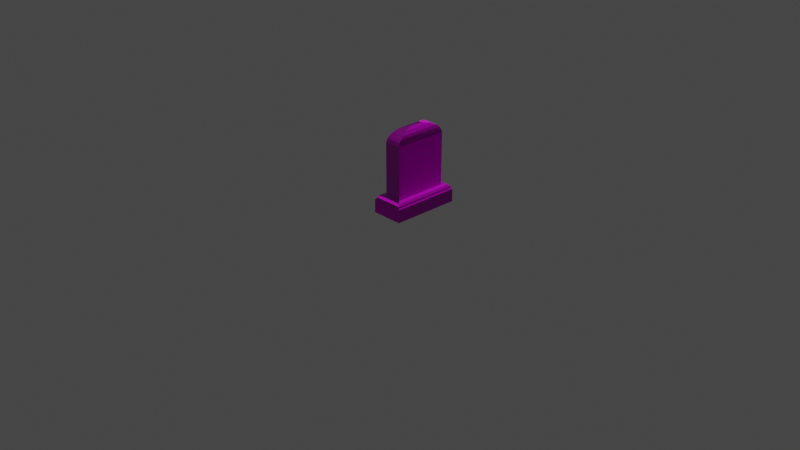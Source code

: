 # Source: gravestone_TYPE010.blend  (saved by Blender 2.90.8; exported with 4.5.12 LTS)
import bpy
from mathutils import Matrix  # noqa: F401  (used for matrix-valued properties, if any)

bpy.ops.wm.read_factory_settings(use_empty=True)
scene = bpy.context.scene
scene.name = 'Scene'

# ---- collections
col_collection = bpy.data.collections.new('Collection'); scene.collection.children.link(col_collection)

# ---- images (referenced by path relative to the original .blend; pixels are not part of the script)
import os
ASSET_DIR = os.environ.get("B2B_ASSET_DIR", "")  # directory of the original .blend (textures are referenced by path, not embedded)
HERE = os.path.dirname(os.path.abspath(__file__))  # packed textures are extracted next to this script under _unpacked/

def load_image(name, relpath, width, height, colorspace="sRGB"):
    """Load a texture the original file referenced (path relative to the .blend, or extracted next to this script)."""
    p = next((c for c in (os.path.join(HERE, relpath), os.path.join(ASSET_DIR, relpath)) if relpath and os.path.exists(c)), "")
    if p:
        img = bpy.data.images.load(p, check_existing=True)
        img.name = name
    else:  # same state as the original file: an image datablock whose file is absent (Cycles renders it pink)
        img = bpy.data.images.new(name, width, height)
        img.source = "FILE"
        img.filepath = "//" + (relpath or name)
    img.colorspace_settings.name = colorspace
    return img
img_gravestone_type010_defaultmaterial_basecolor_png = load_image('gravestone_TYPE010_DefaultMaterial_BaseColor.png', '10-texts/gravestone_TYPE010_DefaultMaterial_BaseColor.png', 1024, 1024, 'sRGB')
img_gravestone_type010_defaultmaterial_metallic_png = load_image('gravestone_TYPE010_DefaultMaterial_Metallic.png', '10-texts/gravestone_TYPE010_DefaultMaterial_Metallic.png', 1024, 1024, 'Non-Color')
img_gravestone_type010_defaultmaterial_roughness_png = load_image('gravestone_TYPE010_DefaultMaterial_Roughness.png', '10-texts/gravestone_TYPE010_DefaultMaterial_Roughness.png', 1024, 1024, 'Non-Color')
img_gravestone_type010_defaultmaterial_normal_png = load_image('gravestone_TYPE010_DefaultMaterial_Normal.png', '10-texts/gravestone_TYPE010_DefaultMaterial_Normal.png', 1024, 1024, 'Non-Color')

# ---- materials (node trees are filled in below, after node groups)
mat_text = bpy.data.materials.new('text')
mat_text.alpha_threshold = 0.0
mat_text.use_transparent_shadow = False
mat_text.line_color = (0.0, 0.0, 0.0, 1.0)

# ---- material node trees
mat_text.use_nodes = True; mat_text.node_tree.nodes.clear()
_N = mat_text.node_tree.nodes; _L = mat_text.node_tree.links
n0 = _N.new('ShaderNodeOutputMaterial'); n0.name = 'Material Output'; n0.location = (300, 300)
n1 = _N.new('ShaderNodeBsdfPrincipled'); n1.name = 'Principled BSDF'; n1.location = (10, 300)
n1.distribution = 'GGX'
n1.subsurface_method = 'BURLEY'
n1.inputs[3].default_value = 1.45
n1.inputs[27].default_value = (0.0, 0.0, 0.0, 1.0)
n1.inputs[28].default_value = 1.0
n2 = _N.new('ShaderNodeTexImage'); n2.name = 'Image Texture'; n2.location = (-380, 294)
n2.image = img_gravestone_type010_defaultmaterial_basecolor_png
n3 = _N.new('ShaderNodeTexImage'); n3.name = 'Image Texture.001'; n3.location = (-357, 173)
n3.image = img_gravestone_type010_defaultmaterial_metallic_png
n4 = _N.new('ShaderNodeTexImage'); n4.name = 'Image Texture.002'; n4.location = (-323, 47)
n4.image = img_gravestone_type010_defaultmaterial_roughness_png
n5 = _N.new('ShaderNodeNormalMap'); n5.name = 'Normal Map'; n5.location = (-224, -219)
n6 = _N.new('ShaderNodeTexImage'); n6.name = 'Image Texture.003'; n6.location = (-612, -201)
n6.image = img_gravestone_type010_defaultmaterial_normal_png
_L.new(n1.outputs[0], n0.inputs[0])
_L.new(n2.outputs[0], n1.inputs[0])
_L.new(n3.outputs[0], n1.inputs[1])
_L.new(n4.outputs[0], n1.inputs[2])
_L.new(n5.outputs[0], n1.inputs[5])
_L.new(n6.outputs[0], n5.inputs[1])
_L.new(n6.outputs[1], n5.inputs[0])
n0.is_active_output = True

# ---- world
world_world = bpy.data.worlds.new('World'); scene.world = world_world
world_world.use_nodes = True; world_world.node_tree.nodes.clear()
_N = world_world.node_tree.nodes; _L = world_world.node_tree.links
n0 = _N.new('ShaderNodeOutputWorld'); n0.name = 'World Output'; n0.location = (300, 300)
n1 = _N.new('ShaderNodeBackground'); n1.name = 'Background'; n1.location = (10, 300)
n1.inputs[0].default_value = (0.05088, 0.05088, 0.05088, 1.0)
_L.new(n1.outputs[0], n0.inputs[0])
n0.is_active_output = True
world_world.color = (0.05088, 0.05088, 0.05088)
world_world.use_sun_shadow = False
world_world.sun_shadow_jitter_overblur = 0.0

# ---- cameras
cam_camera = bpy.data.cameras.new('Camera')
cam_camera.clip_end = 100.0
cam_camera.ortho_scale = 7.314

# ---- lights
light_light = bpy.data.lights.new('Light', 'POINT')
light_light.transmission_factor = 0.0
light_light.energy = 1000.0
light_light.shadow_soft_size = 0.1
light_light.shadow_maximum_resolution = 0.006
light_light.use_absolute_resolution = True

# ---- meshes
me_cube_002 = bpy.data.meshes.new('Cube.002')
me_cube_002.from_pydata([(-0.2787, -0.077, -0.077), (-0.2787, 0.6881, -0.077), (0.077, -0.077, -0.077), (0.077, 0.6881, -0.077), (-0.2662, -0.06443, 0.077), (-0.2787, -0.077, 0.06443), (-0.2662, 0.6755, 0.077), (-0.2787, 0.6881, 0.06443), (0.06443, -0.06443, 0.077), (0.077, -0.077, 0.06443), (0.06443, 0.6755, 0.077), (0.077, 0.6881, 0.06443), (-0.006295, 0.006295, 0.1153), (0.06443, -0.06443, 0.09591), (-0.006295, 0.6048, 0.1153), (0.06443, 0.6755, 0.09591), (-0.1954, 0.6048, 0.1153), (-0.2662, 0.6755, 0.09591), (-0.1954, 0.006295, 0.1153), (-0.2662, -0.06443, 0.09591), (0.045, -0.045, 0.1153), (-0.2467, -0.045, 0.1153), (-0.2467, 0.6561, 0.1153), (0.045, 0.6561, 0.1153), (-0.006295, 0.6048, 0.6969), (-0.1954, 0.6048, 0.6969), (-0.1954, 0.006295, 0.6969), (-0.006295, 0.006295, 0.6969), (-0.1964, 0.1846, 0.9508), (-0.1964, 0.2451, 0.9508), (-0.1964, 0.3055, 0.9508), (-0.1964, 0.366, 0.9508), (-0.1964, 0.4264, 0.9508), (-0.005338, 0.4264, 0.9508), (-0.005338, 0.366, 0.9508), (-0.005338, 0.3055, 0.9508), (-0.005338, 0.2451, 0.9508), (-0.005338, 0.1846, 0.9508), (-0.1979, 0.1827, 0.9585), (-0.1979, 0.2441, 0.9585), (-0.1979, 0.3055, 0.9585), (-0.1979, 0.367, 0.9585), (-0.1979, 0.4284, 0.9585), (-0.003802, 0.4284, 0.9585), (-0.003802, 0.367, 0.9585), (-0.003802, 0.3055, 0.9585), (-0.003802, 0.2441, 0.9585), (-0.003802, 0.1827, 0.9585), (-0.2008, 0.179, 0.9681), (-0.2008, 0.2423, 0.9681), (-0.2008, 0.3055, 0.9681), (-0.2008, 0.3688, 0.9681), (-0.2008, 0.4321, 0.9681), (-0.0008914, 0.4321, 0.9681), (-0.0008914, 0.3688, 0.9681), (-0.0008914, 0.3055, 0.9681), (-0.0008914, 0.2423, 0.9681), (-0.0008914, 0.179, 0.9681), (-0.2026, 0.1768, 0.9732), (-0.2026, 0.2412, 0.9732), (-0.2026, 0.3055, 0.9732), (-0.2026, 0.3699, 0.9732), (-0.2026, 0.4342, 0.9732), (0.0008305, 0.4342, 0.9732), (0.0008305, 0.3699, 0.9732), (0.0008305, 0.3055, 0.9732), (0.0008305, 0.2412, 0.9732), (0.0008305, 0.1768, 0.9732), (-0.2052, 0.1735, 0.9798), (-0.2052, 0.2395, 0.9798), (-0.2052, 0.3055, 0.9798), (-0.2052, 0.3715, 0.9798), (-0.2052, 0.4375, 0.9798), (0.003421, 0.4375, 0.9798), (0.003421, 0.3715, 0.9798), (0.003421, 0.3055, 0.9798), (0.003421, 0.2395, 0.9798), (0.003421, 0.1735, 0.9798), (-0.2077, 0.1703, 0.9865), (-0.2077, 0.2379, 0.9865), (-0.2077, 0.3055, 0.9865), (-0.2077, 0.3732, 0.9865), (-0.2077, 0.4408, 0.9865), (0.006002, 0.4408, 0.9865), (0.006002, 0.3732, 0.9865), (0.006002, 0.3055, 0.9865), (0.006002, 0.2379, 0.9865), (0.006002, 0.1703, 0.9865), (-0.2089, 0.1688, 0.9997), (-0.2089, 0.2372, 0.9997), (-0.2089, 0.3055, 0.9997), (-0.2089, 0.3739, 0.9997), (-0.2089, 0.4422, 0.9997), (0.007143, 0.4422, 0.9997), (0.007143, 0.3739, 0.9997), (0.007143, 0.3055, 0.9997), (0.007143, 0.2372, 0.9997), (0.007143, 0.1688, 0.9997), (-0.2089, 0.1688, 1.011), (-0.2089, 0.2372, 1.011), (-0.2089, 0.3055, 1.011), (-0.2089, 0.3739, 1.011), (-0.2089, 0.4422, 1.011), (0.007143, 0.4422, 1.011), (0.007143, 0.3739, 1.011), (0.007143, 0.3055, 1.011), (0.007143, 0.2372, 1.011), (0.007143, 0.1688, 1.011), (-0.2089, 0.1688, 1.04), (-0.2089, 0.2372, 1.04), (-0.2089, 0.3055, 1.04), (-0.2089, 0.3739, 1.04), (-0.2089, 0.4422, 1.04), (0.007143, 0.4422, 1.04), (0.007143, 0.3739, 1.04), (0.007143, 0.3055, 1.04), (0.007143, 0.2372, 1.04), (0.007143, 0.1688, 1.04), (-0.2089, 0.1688, 1.052), (-0.2089, 0.2372, 1.052), (-0.2089, 0.3055, 1.052), (-0.2089, 0.3739, 1.052), (-0.2089, 0.4422, 1.052), (0.007143, 0.4422, 1.052), (0.007143, 0.3739, 1.052), (0.007143, 0.3055, 1.052), (0.007143, 0.2372, 1.052), (0.007143, 0.1688, 1.052), (-0.01025, 0.0188, 0.7346), (-0.1915, 0.0188, 0.7346), (-0.01025, 0.5923, 0.7346), (-0.1915, 0.5923, 0.7346), (-0.01567, 0.03595, 0.761), (-0.1861, 0.03595, 0.761), (-0.01567, 0.5751, 0.761), (-0.1861, 0.5751, 0.761), (-0.02532, 0.06648, 0.7895), (-0.1764, 0.06648, 0.7895), (-0.02532, 0.5446, 0.7895), (-0.1764, 0.5446, 0.7895), (-0.04777, 0.1375, 0.8225), (-0.154, 0.1375, 0.8225), (-0.04777, 0.4735, 0.8225), (-0.154, 0.4735, 0.8225), (-0.07524, 0.2245, 0.8401), (-0.1265, 0.2245, 0.8401), (-0.07524, 0.3866, 0.8401), (-0.1265, 0.3866, 0.8401)], [], [(14, 16, 25, 24), (10, 6, 17, 15), (1, 7, 11, 3), (6, 10, 11, 7), (8, 4, 5, 9), (2, 9, 5, 0), (4, 8, 13, 19), (20, 21, 19, 13), (22, 23, 15, 17), (12, 18, 21, 20), (16, 14, 23, 22), (14, 12, 20, 23), (18, 16, 22, 21), (8, 10, 15, 13), (23, 20, 13, 15), (21, 22, 17, 19), (6, 4, 19, 17), (10, 8, 9, 11), (4, 6, 7, 5), (3, 2, 0, 1), (5, 7, 1, 0), (18, 12, 27, 26), (12, 14, 24, 27), (16, 18, 26, 25), (24, 25, 131, 130), (11, 9, 2, 3), (131, 129, 133, 135), (27, 24, 130, 128), (26, 27, 128, 129), (25, 26, 129, 131), (134, 135, 139, 138), (129, 128, 132, 133), (130, 131, 135, 134), (128, 130, 134, 132), (139, 137, 141, 143), (132, 134, 138, 136), (135, 133, 137, 139), (133, 132, 136, 137), (143, 141, 145, 147), (137, 136, 140, 141), (138, 139, 143, 142), (136, 138, 142, 140), (144, 146, 147, 145), (141, 140, 144, 145), (142, 143, 147, 146), (140, 142, 146, 144)])
_uv = me_cube_002.uv_layers.new(name='UVMap')
_uv.uv.foreach_set('vector', [0.9583, 0.5366, 0.8405, 0.5366, 0.8405, 0.1746, 0.9583, 0.1746, 0.9307, 0.8932, 0.9307, 0.6343, 0.9455, 0.6343, 0.9455, 0.8932, 0.0003581, 0.6894, 0.08839, 0.6894, 0.08839, 0.9109, 0.0003581, 0.9109, 0.901, 0.903, 0.901, 0.6442, 0.9149, 0.6343, 0.9149, 0.9129, 0.9158, 0.903, 0.9158, 0.6442, 0.9298, 0.6343, 0.9298, 0.9129, 0.0891, 0.6894, 0.1771, 0.6894, 0.1771, 0.9109, 0.0891, 0.9109, 0.2575, 0.02942, 0.05172, 0.02942, 0.05172, 0.01765, 0.2575, 0.01765, 0.9001, 0.6495, 0.9001, 0.878, 0.8786, 0.8932, 0.8786, 0.6343, 0.8562, 0.878, 0.8562, 0.6495, 0.8777, 0.6343, 0.8777, 0.8932, 0.4493, 0.7102, 0.4493, 0.5925, 0.4813, 0.5605, 0.4813, 0.7421, 0.4449, 0.9211, 0.4449, 0.8034, 0.4768, 0.7715, 0.4768, 0.953, 0.5067, 0.9479, 0.5067, 0.5754, 0.5386, 0.5435, 0.5386, 0.9799, 0.5666, 0.9636, 0.5666, 0.5911, 0.5986, 0.5591, 0.5986, 0.9955, 0.3673, 0.008447, 0.8278, 0.008447, 0.8278, 0.02022, 0.3673, 0.02022, 0.959, 0.9101, 0.959, 0.4737, 0.9761, 0.4616, 0.9761, 0.9222, 0.959, 0.4488, 0.959, 0.01245, 0.9761, 0.0003581, 0.9761, 0.4609, 0.9886, 0.0003581, 0.9886, 0.4609, 0.9768, 0.4609, 0.9768, 0.0003581, 0.9886, 0.93, 0.9886, 0.4695, 0.9996, 0.4616, 0.9996, 0.9378, 0.9768, 0.93, 0.9768, 0.4695, 0.9879, 0.4616, 0.9879, 0.9378, 0.01797, 0.6334, 0.0203, 0.4629, 0.09957, 0.464, 0.09725, 0.6345, 0.3072, 0.9709, 0.3072, 0.4947, 0.3952, 0.4947, 0.3952, 0.9709, 0.8398, 0.9098, 0.7221, 0.9098, 0.7221, 0.5479, 0.8398, 0.5479, 0.6951, 0.03835, 0.6951, 0.3388, 0.4032, 0.3388, 0.4032, 0.03835, 0.3015, 0.4178, 0.01317, 0.4178, 0.01317, 0.1377, 0.3015, 0.1377, 0.9583, 0.1746, 0.8405, 0.1746, 0.843, 0.1499, 0.9558, 0.1499, 0.1969, 0.9709, 0.1969, 0.4947, 0.285, 0.4947, 0.285, 0.9709, 0.2954, 0.1194, 0.01919, 0.1194, 0.02745, 0.1064, 0.2872, 0.1064, 0.4032, 0.03835, 0.4032, 0.3388, 0.3841, 0.3325, 0.3841, 0.04463, 0.8398, 0.5479, 0.7221, 0.5479, 0.7245, 0.5231, 0.8373, 0.5231, 0.3015, 0.1377, 0.01317, 0.1377, 0.01919, 0.1194, 0.2954, 0.1194, 0.9524, 0.1303, 0.8464, 0.1303, 0.8524, 0.1043, 0.9464, 0.1043, 0.8373, 0.5231, 0.7245, 0.5231, 0.7279, 0.5036, 0.834, 0.5036, 0.9558, 0.1499, 0.843, 0.1499, 0.8464, 0.1303, 0.9524, 0.1303, 0.3841, 0.04463, 0.3841, 0.3325, 0.3706, 0.3239, 0.3706, 0.05324, 0.2725, 0.09189, 0.04216, 0.09189, 0.07638, 0.07268, 0.2383, 0.07268, 0.3706, 0.05324, 0.3706, 0.3239, 0.3555, 0.3086, 0.3555, 0.06856, 0.2872, 0.1064, 0.02745, 0.1064, 0.04216, 0.09189, 0.2725, 0.09189, 0.834, 0.5036, 0.7279, 0.5036, 0.7339, 0.4775, 0.828, 0.4775, 0.2383, 0.07268, 0.07638, 0.07268, 0.1183, 0.05696, 0.1964, 0.05696, 0.828, 0.4775, 0.7339, 0.4775, 0.7479, 0.4288, 0.814, 0.4288, 0.9464, 0.1043, 0.8524, 0.1043, 0.8663, 0.05556, 0.9324, 0.05556, 0.3555, 0.06856, 0.3555, 0.3086, 0.3355, 0.2729, 0.3355, 0.1042, 0.3486, 0.4642, 0.3486, 0.3633, 0.3805, 0.3633, 0.3805, 0.4642, 0.814, 0.4288, 0.7479, 0.4288, 0.765, 0.3736, 0.7969, 0.3736, 0.9324, 0.05556, 0.8663, 0.05556, 0.8834, 0.0003581, 0.9153, 0.0003581, 0.3355, 0.1042, 0.3355, 0.2729, 0.3191, 0.2293, 0.3191, 0.1479])
me_cube_002.materials.append(mat_text)
me_cube_002.use_remesh_fix_poles = True
me_cube_002.use_remesh_preserve_attributes = False
me_cube_002.use_mirror_vertex_groups = False
me_cube_002.update()

# ---- objects
ob_light = bpy.data.objects.new('Light', light_light)
ob_camera = bpy.data.objects.new('Camera', cam_camera)
ob_cube = bpy.data.objects.new('Cube', me_cube_002)

# ---- transforms, parenting, visibility, modifiers, constraints
ob_light.location = (4.076, 1.005, 5.904)
ob_light.rotation_euler = (0.6503, 0.05522, 1.866)
ob_light.lock_rotations_4d = False
ob_light.empty_display_type = 'ARROWS'
ob_light.color = (0.0, 0.0, 0.0, 0.0)
ob_light.lineart.crease_threshold = 0.0
ob_camera.location = (7.359, -6.926, 4.958)
ob_camera.rotation_euler = (1.109, 0.0, 0.8149)
ob_camera.lock_rotations_4d = False
ob_camera.empty_display_type = 'ARROWS'
ob_camera.color = (0.0, 0.0, 0.0, 0.0)
ob_camera.display_type = 'WIRE'
ob_camera.lineart.crease_threshold = 0.0
ob_cube.location = (0.0, 0.0, 0.07799)
ob_cube.lineart.crease_threshold = 0.0

# ---- collection membership
col_collection.objects.link(ob_light)
col_collection.objects.link(ob_camera)
col_collection.objects.link(ob_cube)

# ---- scene / render settings (as saved in the file)
scene.camera = ob_camera
scene.frame_start = 1; scene.frame_end = 250; scene.frame_set(1)
scene.render.engine = 'BLENDER_EEVEE_NEXT'
scene.cycles.use_denoising = False
scene.cycles.samples = 128
scene.cycles.sampling_pattern = 'TABULATED_SOBOL'
scene.cycles.use_adaptive_sampling = False
scene.cycles.use_light_tree = False
scene.view_settings.view_transform = 'Filmic'
bpy.context.view_layer.update()
